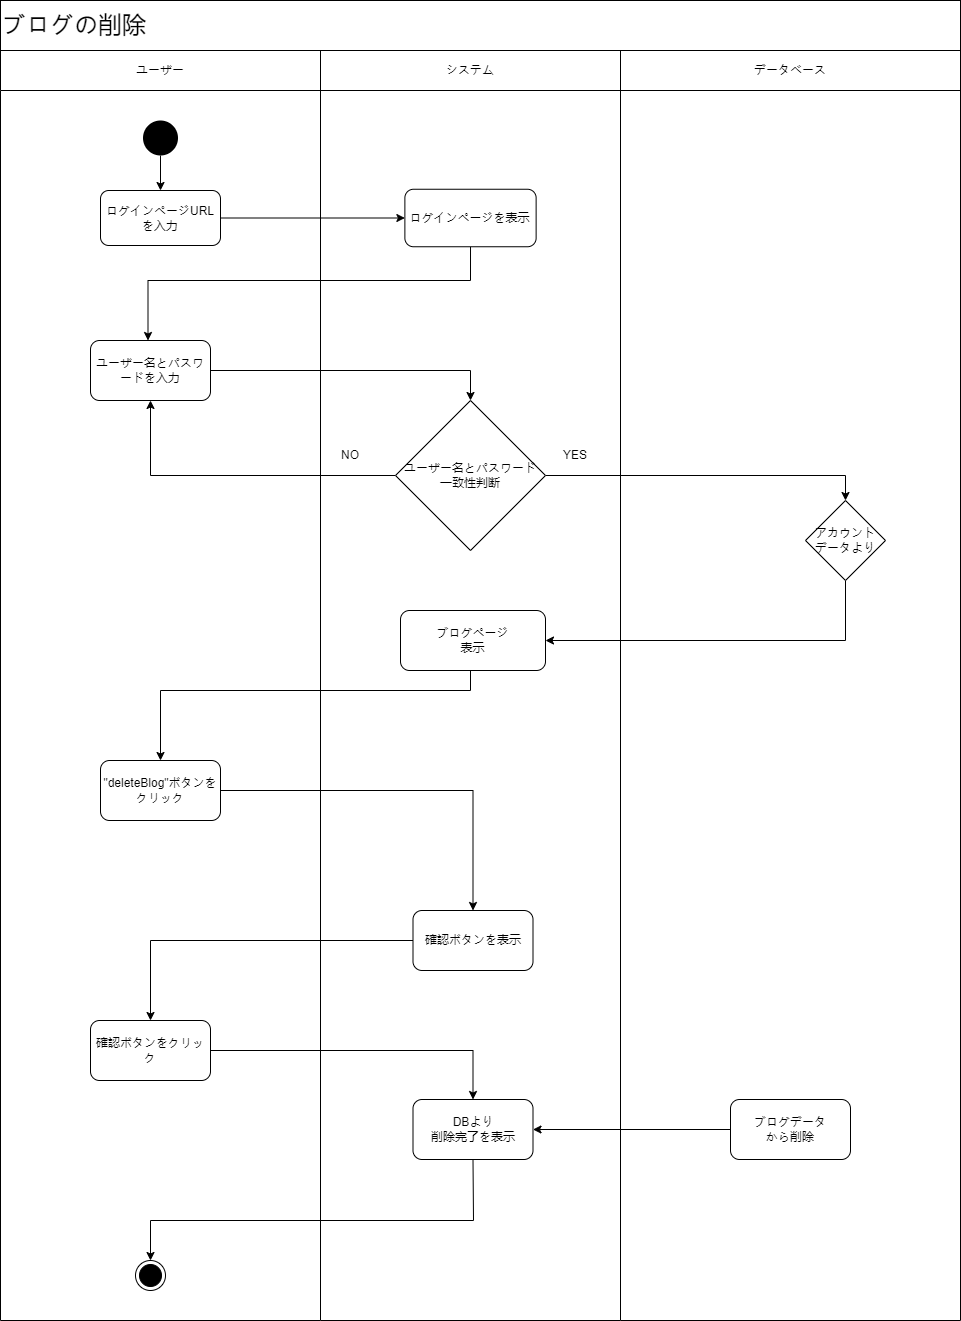

The diagram above was exported from draw.io. Its source (the exported page's mxGraphModel, read from the mxfile embedded in the PNG):
<mxGraphModel dx="1038" dy="571" grid="1" gridSize="10" guides="1" tooltips="1" connect="1" arrows="1" fold="1" page="1" pageScale="1" pageWidth="827" pageHeight="1169" math="0" shadow="0">
  <root>
    <mxCell id="0" />
    <mxCell id="1" parent="0" />
    <mxCell id="rssQbR5nW7IsVimrSV1C-1" value="" style="rounded=0;whiteSpace=wrap;html=1;direction=south;" vertex="1" parent="1">
      <mxGeometry x="670" y="160" width="300" height="1230" as="geometry" />
    </mxCell>
    <mxCell id="rssQbR5nW7IsVimrSV1C-2" value="" style="rounded=0;whiteSpace=wrap;html=1;direction=south;" vertex="1" parent="1">
      <mxGeometry x="350" y="160" width="320" height="1230" as="geometry" />
    </mxCell>
    <mxCell id="rssQbR5nW7IsVimrSV1C-3" value="" style="rounded=0;whiteSpace=wrap;html=1;direction=south;" vertex="1" parent="1">
      <mxGeometry x="970" y="160" width="340" height="1230" as="geometry" />
    </mxCell>
    <mxCell id="rssQbR5nW7IsVimrSV1C-4" value="ユーザー" style="rounded=0;whiteSpace=wrap;html=1;direction=south;" vertex="1" parent="1">
      <mxGeometry x="350" y="120" width="320" height="40" as="geometry" />
    </mxCell>
    <mxCell id="rssQbR5nW7IsVimrSV1C-5" value="システム" style="rounded=0;whiteSpace=wrap;html=1;" vertex="1" parent="1">
      <mxGeometry x="670" y="120" width="300" height="40" as="geometry" />
    </mxCell>
    <mxCell id="rssQbR5nW7IsVimrSV1C-6" value="データベース" style="rounded=0;whiteSpace=wrap;html=1;" vertex="1" parent="1">
      <mxGeometry x="970" y="120" width="340" height="40" as="geometry" />
    </mxCell>
    <mxCell id="rssQbR5nW7IsVimrSV1C-7" value="" style="edgeStyle=orthogonalEdgeStyle;rounded=0;orthogonalLoop=1;jettySize=auto;html=1;" edge="1" parent="1" source="rssQbR5nW7IsVimrSV1C-8" target="rssQbR5nW7IsVimrSV1C-10">
      <mxGeometry relative="1" as="geometry" />
    </mxCell>
    <mxCell id="rssQbR5nW7IsVimrSV1C-8" value="" style="ellipse;fillColor=#000000;strokeColor=none;" vertex="1" parent="1">
      <mxGeometry x="492.5" y="190" width="35" height="35" as="geometry" />
    </mxCell>
    <mxCell id="rssQbR5nW7IsVimrSV1C-9" style="edgeStyle=orthogonalEdgeStyle;rounded=0;orthogonalLoop=1;jettySize=auto;html=1;entryX=0;entryY=0.5;entryDx=0;entryDy=0;" edge="1" parent="1" source="rssQbR5nW7IsVimrSV1C-10" target="rssQbR5nW7IsVimrSV1C-13">
      <mxGeometry relative="1" as="geometry" />
    </mxCell>
    <mxCell id="rssQbR5nW7IsVimrSV1C-10" value="ログインページURLを入力" style="rounded=1;whiteSpace=wrap;html=1;" vertex="1" parent="1">
      <mxGeometry x="450" y="260" width="120" height="55" as="geometry" />
    </mxCell>
    <mxCell id="rssQbR5nW7IsVimrSV1C-11" style="edgeStyle=orthogonalEdgeStyle;rounded=0;orthogonalLoop=1;jettySize=auto;html=1;entryX=0.5;entryY=0;entryDx=0;entryDy=0;exitX=0.5;exitY=1;exitDx=0;exitDy=0;" edge="1" parent="1" source="rssQbR5nW7IsVimrSV1C-13">
      <mxGeometry relative="1" as="geometry">
        <Array as="points">
          <mxPoint x="820" y="350" />
          <mxPoint x="498" y="350" />
        </Array>
        <mxPoint x="497.5" y="410" as="targetPoint" />
      </mxGeometry>
    </mxCell>
    <mxCell id="rssQbR5nW7IsVimrSV1C-12" value="ユーザー名とパスワードを入力" style="rounded=1;whiteSpace=wrap;html=1;" vertex="1" parent="1">
      <mxGeometry x="440" y="410" width="120" height="60" as="geometry" />
    </mxCell>
    <mxCell id="rssQbR5nW7IsVimrSV1C-13" value="ログインページを表示" style="rounded=1;whiteSpace=wrap;html=1;" vertex="1" parent="1">
      <mxGeometry x="754.38" y="258.75" width="131.25" height="57.5" as="geometry" />
    </mxCell>
    <mxCell id="rssQbR5nW7IsVimrSV1C-14" style="edgeStyle=orthogonalEdgeStyle;rounded=0;orthogonalLoop=1;jettySize=auto;html=1;entryX=0.5;entryY=0;entryDx=0;entryDy=0;exitX=1;exitY=0.5;exitDx=0;exitDy=0;" edge="1" parent="1" source="rssQbR5nW7IsVimrSV1C-12" target="rssQbR5nW7IsVimrSV1C-22">
      <mxGeometry relative="1" as="geometry">
        <mxPoint x="625" y="580" as="sourcePoint" />
        <mxPoint x="748.75" y="580" as="targetPoint" />
      </mxGeometry>
    </mxCell>
    <mxCell id="rssQbR5nW7IsVimrSV1C-15" style="edgeStyle=orthogonalEdgeStyle;rounded=0;orthogonalLoop=1;jettySize=auto;html=1;entryX=0.5;entryY=0;entryDx=0;entryDy=0;exitX=1;exitY=0.5;exitDx=0;exitDy=0;" edge="1" parent="1" source="rssQbR5nW7IsVimrSV1C-22" target="rssQbR5nW7IsVimrSV1C-25">
      <mxGeometry relative="1" as="geometry" />
    </mxCell>
    <mxCell id="rssQbR5nW7IsVimrSV1C-16" style="edgeStyle=orthogonalEdgeStyle;rounded=0;orthogonalLoop=1;jettySize=auto;html=1;entryX=0.5;entryY=0;entryDx=0;entryDy=0;exitX=0.5;exitY=1;exitDx=0;exitDy=0;" edge="1" parent="1" source="rssQbR5nW7IsVimrSV1C-23" target="rssQbR5nW7IsVimrSV1C-28">
      <mxGeometry relative="1" as="geometry">
        <mxPoint x="530" y="940" as="targetPoint" />
        <Array as="points">
          <mxPoint x="820" y="760" />
          <mxPoint x="510" y="760" />
        </Array>
        <mxPoint x="840" y="870" as="sourcePoint" />
      </mxGeometry>
    </mxCell>
    <mxCell id="rssQbR5nW7IsVimrSV1C-17" value="" style="edgeStyle=orthogonalEdgeStyle;rounded=0;orthogonalLoop=1;jettySize=auto;html=1;startArrow=none;exitX=0;exitY=0.5;exitDx=0;exitDy=0;entryX=0;entryY=0.5;entryDx=0;entryDy=0;" edge="1" parent="1">
      <mxGeometry relative="1" as="geometry">
        <mxPoint x="775" y="805" as="targetPoint" />
        <mxPoint x="775" y="805" as="sourcePoint" />
      </mxGeometry>
    </mxCell>
    <mxCell id="rssQbR5nW7IsVimrSV1C-18" value="NO" style="text;html=1;strokeColor=none;fillColor=none;align=center;verticalAlign=middle;whiteSpace=wrap;rounded=0;" vertex="1" parent="1">
      <mxGeometry x="670" y="510" width="60" height="30" as="geometry" />
    </mxCell>
    <mxCell id="rssQbR5nW7IsVimrSV1C-19" value="YES" style="text;html=1;strokeColor=none;fillColor=none;align=center;verticalAlign=middle;whiteSpace=wrap;rounded=0;" vertex="1" parent="1">
      <mxGeometry x="895" y="510" width="60" height="30" as="geometry" />
    </mxCell>
    <mxCell id="rssQbR5nW7IsVimrSV1C-20" value="" style="ellipse;html=1;shape=endState;fillColor=#000000;strokeColor=#000000;" vertex="1" parent="1">
      <mxGeometry x="485" y="1330" width="30" height="30" as="geometry" />
    </mxCell>
    <mxCell id="rssQbR5nW7IsVimrSV1C-21" value="" style="edgeStyle=orthogonalEdgeStyle;rounded=0;orthogonalLoop=1;jettySize=auto;html=1;entryX=0.5;entryY=1;entryDx=0;entryDy=0;" edge="1" parent="1" source="rssQbR5nW7IsVimrSV1C-22" target="rssQbR5nW7IsVimrSV1C-12">
      <mxGeometry relative="1" as="geometry" />
    </mxCell>
    <mxCell id="rssQbR5nW7IsVimrSV1C-22" value="ユーザー名とパスワード&lt;br&gt;一致性判断" style="rhombus;whiteSpace=wrap;html=1;" vertex="1" parent="1">
      <mxGeometry x="745" y="470" width="150" height="150" as="geometry" />
    </mxCell>
    <mxCell id="rssQbR5nW7IsVimrSV1C-23" value="ブログページ&lt;br&gt;表示" style="rounded=1;whiteSpace=wrap;html=1;" vertex="1" parent="1">
      <mxGeometry x="750" y="680" width="145" height="60" as="geometry" />
    </mxCell>
    <mxCell id="rssQbR5nW7IsVimrSV1C-24" style="edgeStyle=orthogonalEdgeStyle;rounded=0;orthogonalLoop=1;jettySize=auto;html=1;entryX=1;entryY=0.5;entryDx=0;entryDy=0;exitX=0.5;exitY=1;exitDx=0;exitDy=0;" edge="1" parent="1" source="rssQbR5nW7IsVimrSV1C-25" target="rssQbR5nW7IsVimrSV1C-23">
      <mxGeometry relative="1" as="geometry">
        <mxPoint x="1080" y="715" as="targetPoint" />
      </mxGeometry>
    </mxCell>
    <mxCell id="rssQbR5nW7IsVimrSV1C-25" value="アカウント&lt;br&gt;データより" style="rhombus;whiteSpace=wrap;html=1;" vertex="1" parent="1">
      <mxGeometry x="1155" y="570" width="80" height="80" as="geometry" />
    </mxCell>
    <mxCell id="rssQbR5nW7IsVimrSV1C-26" value="&lt;font style=&quot;font-size: 24px;&quot;&gt;ブログの削除&lt;/font&gt;" style="rounded=0;whiteSpace=wrap;html=1;align=left;" vertex="1" parent="1">
      <mxGeometry x="350" y="70" width="960" height="50" as="geometry" />
    </mxCell>
    <mxCell id="rssQbR5nW7IsVimrSV1C-27" style="edgeStyle=orthogonalEdgeStyle;rounded=0;orthogonalLoop=1;jettySize=auto;html=1;entryX=0.5;entryY=0;entryDx=0;entryDy=0;" edge="1" parent="1" source="rssQbR5nW7IsVimrSV1C-28" target="rssQbR5nW7IsVimrSV1C-30">
      <mxGeometry relative="1" as="geometry" />
    </mxCell>
    <mxCell id="rssQbR5nW7IsVimrSV1C-28" value="&quot;deleteBlog&quot;ボタンをクリック" style="rounded=1;whiteSpace=wrap;html=1;" vertex="1" parent="1">
      <mxGeometry x="450" y="830" width="120" height="60" as="geometry" />
    </mxCell>
    <mxCell id="rssQbR5nW7IsVimrSV1C-29" style="edgeStyle=orthogonalEdgeStyle;rounded=0;orthogonalLoop=1;jettySize=auto;html=1;entryX=0.5;entryY=0;entryDx=0;entryDy=0;" edge="1" parent="1" source="rssQbR5nW7IsVimrSV1C-30" target="rssQbR5nW7IsVimrSV1C-32">
      <mxGeometry relative="1" as="geometry" />
    </mxCell>
    <mxCell id="rssQbR5nW7IsVimrSV1C-30" value="確認ボタンを表示" style="rounded=1;whiteSpace=wrap;html=1;" vertex="1" parent="1">
      <mxGeometry x="762.5" y="980" width="120" height="60" as="geometry" />
    </mxCell>
    <mxCell id="rssQbR5nW7IsVimrSV1C-31" style="edgeStyle=orthogonalEdgeStyle;rounded=0;orthogonalLoop=1;jettySize=auto;html=1;entryX=0.5;entryY=0;entryDx=0;entryDy=0;" edge="1" parent="1" source="rssQbR5nW7IsVimrSV1C-32" target="rssQbR5nW7IsVimrSV1C-33">
      <mxGeometry relative="1" as="geometry" />
    </mxCell>
    <mxCell id="rssQbR5nW7IsVimrSV1C-32" value="確認ボタンをクリック" style="rounded=1;whiteSpace=wrap;html=1;" vertex="1" parent="1">
      <mxGeometry x="440" y="1090" width="120" height="60" as="geometry" />
    </mxCell>
    <mxCell id="rssQbR5nW7IsVimrSV1C-33" value="DBより&lt;br&gt;削除完了を表示" style="rounded=1;whiteSpace=wrap;html=1;" vertex="1" parent="1">
      <mxGeometry x="762.5" y="1169" width="120" height="60" as="geometry" />
    </mxCell>
    <mxCell id="rssQbR5nW7IsVimrSV1C-34" value="ブログデータ&lt;br&gt;から削除" style="rounded=1;whiteSpace=wrap;html=1;" vertex="1" parent="1">
      <mxGeometry x="1080" y="1169" width="120" height="60" as="geometry" />
    </mxCell>
    <mxCell id="rssQbR5nW7IsVimrSV1C-35" value="" style="endArrow=classic;html=1;rounded=0;exitX=0;exitY=0.5;exitDx=0;exitDy=0;entryX=1;entryY=0.5;entryDx=0;entryDy=0;" edge="1" parent="1" source="rssQbR5nW7IsVimrSV1C-34" target="rssQbR5nW7IsVimrSV1C-33">
      <mxGeometry width="50" height="50" relative="1" as="geometry">
        <mxPoint x="840" y="1120" as="sourcePoint" />
        <mxPoint x="890" y="1070" as="targetPoint" />
      </mxGeometry>
    </mxCell>
    <mxCell id="rssQbR5nW7IsVimrSV1C-36" value="" style="endArrow=classic;html=1;rounded=0;entryX=0.5;entryY=0;entryDx=0;entryDy=0;exitX=0.5;exitY=1;exitDx=0;exitDy=0;" edge="1" parent="1" source="rssQbR5nW7IsVimrSV1C-33" target="rssQbR5nW7IsVimrSV1C-20">
      <mxGeometry width="50" height="50" relative="1" as="geometry">
        <mxPoint x="760" y="1240" as="sourcePoint" />
        <mxPoint x="810" y="1190" as="targetPoint" />
        <Array as="points">
          <mxPoint x="823" y="1290" />
          <mxPoint x="500" y="1290" />
        </Array>
      </mxGeometry>
    </mxCell>
  </root>
</mxGraphModel>